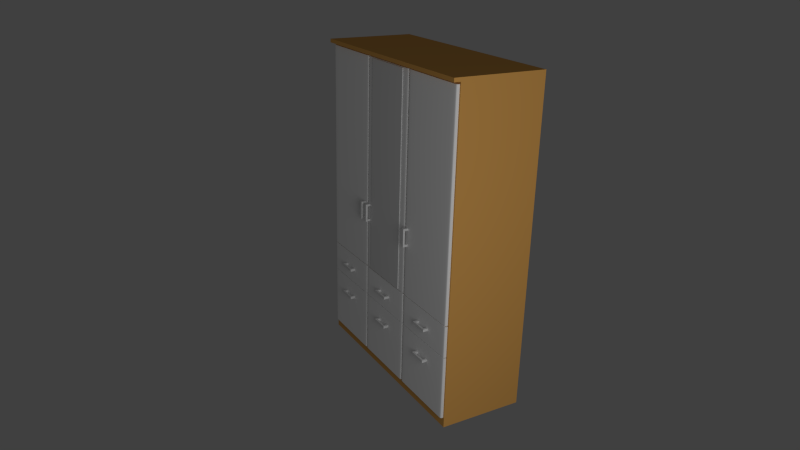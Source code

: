 # Source: schrank.blend  (saved by Blender 2.54.0; exported with 4.5.12 LTS)
import bpy
from mathutils import Matrix  # noqa: F401  (used for matrix-valued properties, if any)

bpy.ops.wm.read_factory_settings(use_empty=True)
scene = bpy.context.scene
scene.name = 'Scene'

# ---- collections
col_collection_1 = bpy.data.collections.new('Collection 1'); scene.collection.children.link(col_collection_1)

# ---- materials (node trees are filled in below, after node groups)
mat_spiegel = bpy.data.materials.new('Spiegel')
mat_spiegel.alpha_threshold = 0.0
mat_spiegel.use_transparent_shadow = False
mat_spiegel.roughness = 0.5
mat_spiegel.line_color = (0.0, 0.0, 0.0, 1.0)
mat_griff = bpy.data.materials.new('Griff')
mat_griff.alpha_threshold = 0.0
mat_griff.use_transparent_shadow = False
mat_griff.roughness = 0.5
mat_griff.line_color = (0.0, 0.0, 0.0, 1.0)
mat_weiss = bpy.data.materials.new('weiss')
mat_weiss.alpha_threshold = 0.0
mat_weiss.use_transparent_shadow = False
mat_weiss.diffuse_color = (1.0, 1.0, 1.0, 1.0)
mat_weiss.roughness = 0.5
mat_weiss.line_color = (0.0, 0.0, 0.0, 1.0)
mat_schrank = bpy.data.materials.new('Schrank')
mat_schrank.alpha_threshold = 0.0
mat_schrank.use_transparent_shadow = False
mat_schrank.diffuse_color = (0.8, 0.4146, 0.1083, 1.0)
mat_schrank.roughness = 0.5
mat_schrank.line_color = (0.0, 0.0, 0.0, 1.0)

# ---- material node trees

# ---- world
world_world = bpy.data.worlds.new('World'); scene.world = world_world
world_world.color = (0.05088, 0.05088, 0.05088)
world_world.use_sun_shadow = False
world_world.sun_shadow_jitter_overblur = 0.0
world_world.cycles.sampling_method = 'MANUAL'
world_world.cycles.sample_map_resolution = 256

# ---- cameras
cam_camera = bpy.data.cameras.new('Camera')
cam_camera.clip_end = 100.0
cam_camera.lens = 35.0
cam_camera.ortho_scale = 7.314
cam_camera.dof.focus_distance = 0.0
cam_camera.dof.aperture_fstop = 128.0

# ---- lights
light_lamp = bpy.data.lights.new('Lamp', 'POINT')
light_lamp.transmission_factor = 0.0
light_lamp.cutoff_distance = 30.0
light_lamp.energy = 100.0
light_lamp.shadow_buffer_clip_start = 1.001
light_lamp.shadow_soft_size = 1.0
light_lamp.shadow_maximum_resolution = 0.006
light_lamp.use_absolute_resolution = True
light_lamp.cycles.use_multiple_importance_sampling = False

# ---- meshes
me_cube_019 = bpy.data.meshes.new('Cube.019')
me_cube_019.from_pydata([(1.0, 1.0, -1.0), (1.0, -1.0, -1.0), (-1.0, -1.0, -1.0), (-1.0, 1.0, -1.0), (1.0, 1.0, 1.0), (1.0, -1.0, 1.0), (-1.0, -1.0, 1.0), (-1.0, 1.0, 1.0)], [], [(0, 1, 2, 3), (4, 7, 6, 5), (0, 4, 5, 1), (1, 5, 6, 2), (2, 6, 7, 3), (4, 0, 3, 7)])
me_cube_019.materials.append(mat_spiegel)
me_cube_019.use_remesh_preserve_volume = False
me_cube_019.use_remesh_preserve_attributes = False
me_cube_019.use_mirror_vertex_groups = False
me_cube_019.update()
me_cube_018 = bpy.data.meshes.new('Cube.018')
me_cube_018.from_pydata([(1.0, 1.0, -1.0), (1.0, -1.0, -1.0), (-1.0, -1.0, -1.0), (-1.0, 1.0, -1.0), (1.0, 1.0, 1.0), (1.0, -1.0, 1.0), (-1.0, -1.0, 1.0), (-1.0, 1.0, 1.0), (0.7636, -1.0, -1.0), (0.7636, 1.0, -1.0), (0.7636, -1.0, 1.0), (0.7636, 1.0, 1.0), (-0.7636, -1.0, -1.0), (-0.7636, 1.0, -1.0), (-0.7636, -1.0, 1.0), (-0.7636, 1.0, 1.0), (-0.7636, 4.626, -1.0), (-0.7636, 4.626, 1.0), (-1.0, 4.626, 1.0), (-1.0, 4.626, -1.0), (0.7636, 4.626, -1.0), (0.7636, 4.626, 1.0), (1.0, 4.626, 1.0), (1.0, 4.626, -1.0)], [], [(0, 4, 5, 1), (2, 6, 7, 3), (9, 0, 1, 8), (4, 11, 10, 5), (5, 10, 8, 1), (8, 12, 13, 9), (12, 2, 3, 13), (11, 15, 14, 10), (15, 7, 6, 14), (10, 14, 12, 8), (14, 6, 2, 12), (9, 13, 15, 11), (15, 13, 16, 17), (7, 15, 17, 18), (13, 3, 19, 16), (9, 11, 21, 20), (11, 4, 22, 21), (0, 9, 20, 23), (3, 7, 18, 19), (4, 0, 23, 22), (16, 19, 18, 17), (23, 20, 21, 22)])
me_cube_018.materials.append(mat_griff)
me_cube_018.use_remesh_preserve_volume = False
me_cube_018.use_remesh_preserve_attributes = False
me_cube_018.use_mirror_vertex_groups = False
me_cube_018.update()
me_cube_017 = bpy.data.meshes.new('Cube.017')
me_cube_017.from_pydata([(1.0, 1.0, -1.0), (1.0, -1.0, -1.0), (-1.0, -1.0, -1.0), (-1.0, 1.0, -1.0), (1.0, 1.0, 1.0), (1.0, -1.0, 1.0), (-1.0, -1.0, 1.0), (-1.0, 1.0, 1.0), (0.7636, -1.0, -1.0), (0.7636, 1.0, -1.0), (0.7636, -1.0, 1.0), (0.7636, 1.0, 1.0), (-0.7636, -1.0, -1.0), (-0.7636, 1.0, -1.0), (-0.7636, -1.0, 1.0), (-0.7636, 1.0, 1.0), (-0.7636, 4.626, -1.0), (-0.7636, 4.626, 1.0), (-1.0, 4.626, 1.0), (-1.0, 4.626, -1.0), (0.7636, 4.626, -1.0), (0.7636, 4.626, 1.0), (1.0, 4.626, 1.0), (1.0, 4.626, -1.0)], [], [(0, 4, 5, 1), (2, 6, 7, 3), (9, 0, 1, 8), (4, 11, 10, 5), (5, 10, 8, 1), (8, 12, 13, 9), (12, 2, 3, 13), (11, 15, 14, 10), (15, 7, 6, 14), (10, 14, 12, 8), (14, 6, 2, 12), (9, 13, 15, 11), (15, 13, 16, 17), (7, 15, 17, 18), (13, 3, 19, 16), (9, 11, 21, 20), (11, 4, 22, 21), (0, 9, 20, 23), (3, 7, 18, 19), (4, 0, 23, 22), (16, 19, 18, 17), (23, 20, 21, 22)])
me_cube_017.materials.append(mat_griff)
me_cube_017.use_remesh_preserve_volume = False
me_cube_017.use_remesh_preserve_attributes = False
me_cube_017.use_mirror_vertex_groups = False
me_cube_017.update()
me_cube_016 = bpy.data.meshes.new('Cube.016')
me_cube_016.from_pydata([(1.0, 1.0, -1.0), (1.0, -1.0, -1.0), (-1.0, -1.0, -1.0), (-1.0, 1.0, -1.0), (1.0, 1.0, 1.0), (1.0, -1.0, 1.0), (-1.0, -1.0, 1.0), (-1.0, 1.0, 1.0), (0.7636, -1.0, -1.0), (0.7636, 1.0, -1.0), (0.7636, -1.0, 1.0), (0.7636, 1.0, 1.0), (-0.7636, -1.0, -1.0), (-0.7636, 1.0, -1.0), (-0.7636, -1.0, 1.0), (-0.7636, 1.0, 1.0), (-0.7636, 4.626, -1.0), (-0.7636, 4.626, 1.0), (-1.0, 4.626, 1.0), (-1.0, 4.626, -1.0), (0.7636, 4.626, -1.0), (0.7636, 4.626, 1.0), (1.0, 4.626, 1.0), (1.0, 4.626, -1.0)], [], [(0, 4, 5, 1), (2, 6, 7, 3), (9, 0, 1, 8), (4, 11, 10, 5), (5, 10, 8, 1), (8, 12, 13, 9), (12, 2, 3, 13), (11, 15, 14, 10), (15, 7, 6, 14), (10, 14, 12, 8), (14, 6, 2, 12), (9, 13, 15, 11), (15, 13, 16, 17), (7, 15, 17, 18), (13, 3, 19, 16), (9, 11, 21, 20), (11, 4, 22, 21), (0, 9, 20, 23), (3, 7, 18, 19), (4, 0, 23, 22), (16, 19, 18, 17), (23, 20, 21, 22)])
me_cube_016.materials.append(mat_griff)
me_cube_016.use_remesh_preserve_volume = False
me_cube_016.use_remesh_preserve_attributes = False
me_cube_016.use_mirror_vertex_groups = False
me_cube_016.update()
me_cube_015 = bpy.data.meshes.new('Cube.015')
me_cube_015.from_pydata([(1.0, 1.0, -1.0), (1.0, -1.0, -1.0), (-1.0, -1.0, -1.0), (-1.0, 1.0, -1.0), (1.0, 1.0, 1.0), (1.0, -1.0, 1.0), (-1.0, -1.0, 1.0), (-1.0, 1.0, 1.0), (0.7636, -1.0, -1.0), (0.7636, 1.0, -1.0), (0.7636, -1.0, 1.0), (0.7636, 1.0, 1.0), (-0.7636, -1.0, -1.0), (-0.7636, 1.0, -1.0), (-0.7636, -1.0, 1.0), (-0.7636, 1.0, 1.0), (-0.7636, 4.626, -1.0), (-0.7636, 4.626, 1.0), (-1.0, 4.626, 1.0), (-1.0, 4.626, -1.0), (0.7636, 4.626, -1.0), (0.7636, 4.626, 1.0), (1.0, 4.626, 1.0), (1.0, 4.626, -1.0)], [], [(0, 4, 5, 1), (2, 6, 7, 3), (9, 0, 1, 8), (4, 11, 10, 5), (5, 10, 8, 1), (8, 12, 13, 9), (12, 2, 3, 13), (11, 15, 14, 10), (15, 7, 6, 14), (10, 14, 12, 8), (14, 6, 2, 12), (9, 13, 15, 11), (15, 13, 16, 17), (7, 15, 17, 18), (13, 3, 19, 16), (9, 11, 21, 20), (11, 4, 22, 21), (0, 9, 20, 23), (3, 7, 18, 19), (4, 0, 23, 22), (16, 19, 18, 17), (23, 20, 21, 22)])
me_cube_015.materials.append(mat_griff)
me_cube_015.use_remesh_preserve_volume = False
me_cube_015.use_remesh_preserve_attributes = False
me_cube_015.use_mirror_vertex_groups = False
me_cube_015.update()
me_cube_014 = bpy.data.meshes.new('Cube.014')
me_cube_014.from_pydata([(1.0, 1.0, -1.0), (1.0, -1.0, -1.0), (-1.0, -1.0, -1.0), (-1.0, 1.0, -1.0), (1.0, 1.0, 1.0), (1.0, -1.0, 1.0), (-1.0, -1.0, 1.0), (-1.0, 1.0, 1.0), (0.7636, -1.0, -1.0), (0.7636, 1.0, -1.0), (0.7636, -1.0, 1.0), (0.7636, 1.0, 1.0), (-0.7636, -1.0, -1.0), (-0.7636, 1.0, -1.0), (-0.7636, -1.0, 1.0), (-0.7636, 1.0, 1.0), (-0.7636, 4.626, -1.0), (-0.7636, 4.626, 1.0), (-1.0, 4.626, 1.0), (-1.0, 4.626, -1.0), (0.7636, 4.626, -1.0), (0.7636, 4.626, 1.0), (1.0, 4.626, 1.0), (1.0, 4.626, -1.0)], [], [(0, 4, 5, 1), (2, 6, 7, 3), (9, 0, 1, 8), (4, 11, 10, 5), (5, 10, 8, 1), (8, 12, 13, 9), (12, 2, 3, 13), (11, 15, 14, 10), (15, 7, 6, 14), (10, 14, 12, 8), (14, 6, 2, 12), (9, 13, 15, 11), (15, 13, 16, 17), (7, 15, 17, 18), (13, 3, 19, 16), (9, 11, 21, 20), (11, 4, 22, 21), (0, 9, 20, 23), (3, 7, 18, 19), (4, 0, 23, 22), (16, 19, 18, 17), (23, 20, 21, 22)])
me_cube_014.materials.append(mat_griff)
me_cube_014.use_remesh_preserve_volume = False
me_cube_014.use_remesh_preserve_attributes = False
me_cube_014.use_mirror_vertex_groups = False
me_cube_014.update()
me_cube_013 = bpy.data.meshes.new('Cube.013')
me_cube_013.from_pydata([(1.0, 1.0, -1.0), (1.0, -1.0, -1.0), (-1.0, -1.0, -1.0), (-1.0, 1.0, -1.0), (1.0, 1.0, 1.0), (1.0, -1.0, 1.0), (-1.0, -1.0, 1.0), (-1.0, 1.0, 1.0), (0.7636, -1.0, -1.0), (0.7636, 1.0, -1.0), (0.7636, -1.0, 1.0), (0.7636, 1.0, 1.0), (-0.7636, -1.0, -1.0), (-0.7636, 1.0, -1.0), (-0.7636, -1.0, 1.0), (-0.7636, 1.0, 1.0), (-0.7636, 4.626, -1.0), (-0.7636, 4.626, 1.0), (-1.0, 4.626, 1.0), (-1.0, 4.626, -1.0), (0.7636, 4.626, -1.0), (0.7636, 4.626, 1.0), (1.0, 4.626, 1.0), (1.0, 4.626, -1.0)], [], [(0, 4, 5, 1), (2, 6, 7, 3), (9, 0, 1, 8), (4, 11, 10, 5), (5, 10, 8, 1), (8, 12, 13, 9), (12, 2, 3, 13), (11, 15, 14, 10), (15, 7, 6, 14), (10, 14, 12, 8), (14, 6, 2, 12), (9, 13, 15, 11), (15, 13, 16, 17), (7, 15, 17, 18), (13, 3, 19, 16), (9, 11, 21, 20), (11, 4, 22, 21), (0, 9, 20, 23), (3, 7, 18, 19), (4, 0, 23, 22), (16, 19, 18, 17), (23, 20, 21, 22)])
me_cube_013.materials.append(mat_griff)
me_cube_013.use_remesh_preserve_volume = False
me_cube_013.use_remesh_preserve_attributes = False
me_cube_013.use_mirror_vertex_groups = False
me_cube_013.update()
me_cube_012 = bpy.data.meshes.new('Cube.012')
me_cube_012.from_pydata([(1.0, 1.0, -1.0), (1.0, -1.0, -1.0), (-1.0, -1.0, -1.0), (-1.0, 1.0, -1.0), (1.0, 1.0, 1.0), (1.0, -1.0, 1.0), (-1.0, -1.0, 1.0), (-1.0, 1.0, 1.0), (0.7636, -1.0, -1.0), (0.7636, 1.0, -1.0), (0.7636, -1.0, 1.0), (0.7636, 1.0, 1.0), (-0.7636, -1.0, -1.0), (-0.7636, 1.0, -1.0), (-0.7636, -1.0, 1.0), (-0.7636, 1.0, 1.0), (-0.7636, 4.626, -1.0), (-0.7636, 4.626, 1.0), (-1.0, 4.626, 1.0), (-1.0, 4.626, -1.0), (0.7636, 4.626, -1.0), (0.7636, 4.626, 1.0), (1.0, 4.626, 1.0), (1.0, 4.626, -1.0)], [], [(0, 4, 5, 1), (2, 6, 7, 3), (9, 0, 1, 8), (4, 11, 10, 5), (5, 10, 8, 1), (8, 12, 13, 9), (12, 2, 3, 13), (11, 15, 14, 10), (15, 7, 6, 14), (10, 14, 12, 8), (14, 6, 2, 12), (9, 13, 15, 11), (15, 13, 16, 17), (7, 15, 17, 18), (13, 3, 19, 16), (9, 11, 21, 20), (11, 4, 22, 21), (0, 9, 20, 23), (3, 7, 18, 19), (4, 0, 23, 22), (16, 19, 18, 17), (23, 20, 21, 22)])
me_cube_012.materials.append(mat_griff)
me_cube_012.use_remesh_preserve_volume = False
me_cube_012.use_remesh_preserve_attributes = False
me_cube_012.use_mirror_vertex_groups = False
me_cube_012.update()
me_cube_011 = bpy.data.meshes.new('Cube.011')
me_cube_011.from_pydata([(1.0, 1.0, -1.0), (1.0, -1.0, -1.0), (-1.0, -1.0, -1.0), (-1.0, 1.0, -1.0), (1.0, 1.0, 1.0), (1.0, -1.0, 1.0), (-1.0, -1.0, 1.0), (-1.0, 1.0, 1.0), (0.7636, -1.0, -1.0), (0.7636, 1.0, -1.0), (0.7636, -1.0, 1.0), (0.7636, 1.0, 1.0), (-0.7636, -1.0, -1.0), (-0.7636, 1.0, -1.0), (-0.7636, -1.0, 1.0), (-0.7636, 1.0, 1.0), (-0.7636, 4.626, -1.0), (-0.7636, 4.626, 1.0), (-1.0, 4.626, 1.0), (-1.0, 4.626, -1.0), (0.7636, 4.626, -1.0), (0.7636, 4.626, 1.0), (1.0, 4.626, 1.0), (1.0, 4.626, -1.0)], [], [(0, 4, 5, 1), (2, 6, 7, 3), (9, 0, 1, 8), (4, 11, 10, 5), (5, 10, 8, 1), (8, 12, 13, 9), (12, 2, 3, 13), (11, 15, 14, 10), (15, 7, 6, 14), (10, 14, 12, 8), (14, 6, 2, 12), (9, 13, 15, 11), (15, 13, 16, 17), (7, 15, 17, 18), (13, 3, 19, 16), (9, 11, 21, 20), (11, 4, 22, 21), (0, 9, 20, 23), (3, 7, 18, 19), (4, 0, 23, 22), (16, 19, 18, 17), (23, 20, 21, 22)])
me_cube_011.materials.append(mat_griff)
me_cube_011.use_remesh_preserve_volume = False
me_cube_011.use_remesh_preserve_attributes = False
me_cube_011.use_mirror_vertex_groups = False
me_cube_011.update()
me_cube_010 = bpy.data.meshes.new('Cube.010')
me_cube_010.from_pydata([(1.0, 1.0, -1.0), (1.0, -1.0, -1.0), (-1.0, -1.0, -1.0), (-1.0, 1.0, -1.0), (1.0, 1.0, 1.0), (1.0, -1.0, 1.0), (-1.0, -1.0, 1.0), (-1.0, 1.0, 1.0), (0.7636, -1.0, -1.0), (0.7636, 1.0, -1.0), (0.7636, -1.0, 1.0), (0.7636, 1.0, 1.0), (-0.7636, -1.0, -1.0), (-0.7636, 1.0, -1.0), (-0.7636, -1.0, 1.0), (-0.7636, 1.0, 1.0), (-0.7636, 4.626, -1.0), (-0.7636, 4.626, 1.0), (-1.0, 4.626, 1.0), (-1.0, 4.626, -1.0), (0.7636, 4.626, -1.0), (0.7636, 4.626, 1.0), (1.0, 4.626, 1.0), (1.0, 4.626, -1.0)], [], [(0, 4, 5, 1), (2, 6, 7, 3), (9, 0, 1, 8), (4, 11, 10, 5), (5, 10, 8, 1), (8, 12, 13, 9), (12, 2, 3, 13), (11, 15, 14, 10), (15, 7, 6, 14), (10, 14, 12, 8), (14, 6, 2, 12), (9, 13, 15, 11), (15, 13, 16, 17), (7, 15, 17, 18), (13, 3, 19, 16), (9, 11, 21, 20), (11, 4, 22, 21), (0, 9, 20, 23), (3, 7, 18, 19), (4, 0, 23, 22), (16, 19, 18, 17), (23, 20, 21, 22)])
me_cube_010.materials.append(mat_griff)
me_cube_010.use_remesh_preserve_volume = False
me_cube_010.use_remesh_preserve_attributes = False
me_cube_010.use_mirror_vertex_groups = False
me_cube_010.update()
me_cube_009 = bpy.data.meshes.new('Cube.009')
me_cube_009.from_pydata([(1.0, 1.0, -1.0), (1.0, -1.0, -1.0), (-1.0, -1.0, -1.0), (-1.0, 1.0, -1.0), (1.0, 1.0, 1.0), (1.0, -1.0, 1.0), (-1.0, -1.0, 1.0), (-1.0, 1.0, 1.0), (-0.916, -1.0, -1.0), (-0.916, 1.0, -1.0), (-0.916, -1.0, 1.0), (-0.916, 1.0, 1.0), (0.916, -1.0, -1.0), (0.916, 1.0, -1.0), (0.916, -1.0, 1.0), (0.916, 1.0, 1.0)], [], [(0, 4, 5, 1), (2, 6, 7, 3), (8, 2, 3, 9), (11, 7, 6, 10), (10, 6, 2, 8), (9, 3, 7, 11), (13, 0, 1, 12), (12, 8, 9, 13), (4, 15, 14, 5), (15, 11, 10, 14), (5, 14, 12, 1), (14, 10, 8, 12), (0, 13, 15, 4), (13, 9, 11, 15)])
_k = {(0, 1): 1.0, (2, 3): 1.0, (4, 5): 1.0, (6, 7): 1.0, (0, 4): 1.0, (3, 7): 1.0, (2, 8): 1.0, (3, 9): 1.0, (6, 10): 1.0, (7, 11): 1.0, (8, 12): 1.0, (1, 12): 1.0, (9, 13): 1.0, (0, 13): 1.0, (10, 14): 1.0, (5, 14): 1.0, (11, 15): 1.0, (4, 15): 1.0}
me_cube_009.attributes.new('crease_edge', 'FLOAT', 'EDGE').data.foreach_set('value', [_k.get((min(e.vertices), max(e.vertices)), 0.0) for e in me_cube_009.edges])
me_cube_009.materials.append(mat_weiss)
me_cube_009.use_remesh_preserve_volume = False
me_cube_009.use_remesh_preserve_attributes = False
me_cube_009.use_mirror_vertex_groups = False
me_cube_009.update()
me_cube_008 = bpy.data.meshes.new('Cube.008')
me_cube_008.from_pydata([(1.0, 1.0, -1.0), (1.0, -1.0, -1.0), (-1.0, -1.0, -1.0), (-1.0, 1.0, -1.0), (1.0, 1.0, 1.0), (1.0, -1.0, 1.0), (-1.0, -1.0, 1.0), (-1.0, 1.0, 1.0), (-0.916, -1.0, -1.0), (-0.916, 1.0, -1.0), (-0.916, -1.0, 1.0), (-0.916, 1.0, 1.0), (0.916, -1.0, -1.0), (0.916, 1.0, -1.0), (0.916, -1.0, 1.0), (0.916, 1.0, 1.0)], [], [(0, 4, 5, 1), (2, 6, 7, 3), (8, 2, 3, 9), (11, 7, 6, 10), (10, 6, 2, 8), (9, 3, 7, 11), (13, 0, 1, 12), (12, 8, 9, 13), (4, 15, 14, 5), (15, 11, 10, 14), (5, 14, 12, 1), (14, 10, 8, 12), (0, 13, 15, 4), (13, 9, 11, 15)])
_k = {(0, 1): 1.0, (2, 3): 1.0, (4, 5): 1.0, (6, 7): 1.0, (0, 4): 1.0, (3, 7): 1.0, (2, 8): 1.0, (3, 9): 1.0, (6, 10): 1.0, (7, 11): 1.0, (8, 12): 1.0, (1, 12): 1.0, (9, 13): 1.0, (0, 13): 1.0, (10, 14): 1.0, (5, 14): 1.0, (11, 15): 1.0, (4, 15): 1.0}
me_cube_008.attributes.new('crease_edge', 'FLOAT', 'EDGE').data.foreach_set('value', [_k.get((min(e.vertices), max(e.vertices)), 0.0) for e in me_cube_008.edges])
me_cube_008.materials.append(mat_weiss)
me_cube_008.use_remesh_preserve_volume = False
me_cube_008.use_remesh_preserve_attributes = False
me_cube_008.use_mirror_vertex_groups = False
me_cube_008.update()
me_cube_007 = bpy.data.meshes.new('Cube.007')
me_cube_007.from_pydata([(1.0, 1.0, -1.0), (1.0, -1.0, -1.0), (-1.0, -1.0, -1.0), (-1.0, 1.0, -1.0), (1.0, 1.0, 1.0), (1.0, -1.0, 1.0), (-1.0, -1.0, 1.0), (-1.0, 1.0, 1.0), (-0.916, -1.0, -1.0), (-0.916, 1.0, -1.0), (-0.916, -1.0, 1.0), (-0.916, 1.0, 1.0), (0.916, -1.0, -1.0), (0.916, 1.0, -1.0), (0.916, -1.0, 1.0), (0.916, 1.0, 1.0)], [], [(0, 4, 5, 1), (2, 6, 7, 3), (8, 2, 3, 9), (11, 7, 6, 10), (10, 6, 2, 8), (9, 3, 7, 11), (13, 0, 1, 12), (12, 8, 9, 13), (4, 15, 14, 5), (15, 11, 10, 14), (5, 14, 12, 1), (14, 10, 8, 12), (0, 13, 15, 4), (13, 9, 11, 15)])
_k = {(0, 1): 1.0, (2, 3): 1.0, (4, 5): 1.0, (6, 7): 1.0, (0, 4): 1.0, (3, 7): 1.0, (2, 8): 1.0, (3, 9): 1.0, (6, 10): 1.0, (7, 11): 1.0, (8, 12): 1.0, (1, 12): 1.0, (9, 13): 1.0, (0, 13): 1.0, (10, 14): 1.0, (5, 14): 1.0, (11, 15): 1.0, (4, 15): 1.0}
me_cube_007.attributes.new('crease_edge', 'FLOAT', 'EDGE').data.foreach_set('value', [_k.get((min(e.vertices), max(e.vertices)), 0.0) for e in me_cube_007.edges])
me_cube_007.materials.append(mat_weiss)
me_cube_007.use_remesh_preserve_volume = False
me_cube_007.use_remesh_preserve_attributes = False
me_cube_007.use_mirror_vertex_groups = False
me_cube_007.update()
me_cube_006 = bpy.data.meshes.new('Cube.006')
me_cube_006.from_pydata([(1.0, 1.0, -1.0), (1.0, -1.0, -1.0), (-1.0, -1.0, -1.0), (-1.0, 1.0, -1.0), (1.0, 1.0, 1.0), (1.0, -1.0, 1.0), (-1.0, -1.0, 1.0), (-1.0, 1.0, 1.0), (-0.916, -1.0, -1.0), (-0.916, 1.0, -1.0), (-0.916, -1.0, 1.0), (-0.916, 1.0, 1.0), (0.916, -1.0, -1.0), (0.916, 1.0, -1.0), (0.916, -1.0, 1.0), (0.916, 1.0, 1.0)], [], [(0, 4, 5, 1), (2, 6, 7, 3), (8, 2, 3, 9), (11, 7, 6, 10), (10, 6, 2, 8), (9, 3, 7, 11), (13, 0, 1, 12), (12, 8, 9, 13), (4, 15, 14, 5), (15, 11, 10, 14), (5, 14, 12, 1), (14, 10, 8, 12), (0, 13, 15, 4), (13, 9, 11, 15)])
_k = {(0, 1): 1.0, (2, 3): 1.0, (4, 5): 1.0, (6, 7): 1.0, (0, 4): 1.0, (3, 7): 1.0, (2, 8): 1.0, (3, 9): 1.0, (6, 10): 1.0, (7, 11): 1.0, (8, 12): 1.0, (1, 12): 1.0, (9, 13): 1.0, (0, 13): 1.0, (10, 14): 1.0, (5, 14): 1.0, (11, 15): 1.0, (4, 15): 1.0}
me_cube_006.attributes.new('crease_edge', 'FLOAT', 'EDGE').data.foreach_set('value', [_k.get((min(e.vertices), max(e.vertices)), 0.0) for e in me_cube_006.edges])
me_cube_006.materials.append(mat_weiss)
me_cube_006.use_remesh_preserve_volume = False
me_cube_006.use_remesh_preserve_attributes = False
me_cube_006.use_mirror_vertex_groups = False
me_cube_006.update()
me_cube_005 = bpy.data.meshes.new('Cube.005')
me_cube_005.from_pydata([(1.0, 1.0, -1.0), (1.0, -1.0, -1.0), (-1.0, -1.0, -1.0), (-1.0, 1.0, -1.0), (1.0, 1.0, 1.0), (1.0, -1.0, 1.0), (-1.0, -1.0, 1.0), (-1.0, 1.0, 1.0), (-0.916, -1.0, -1.0), (-0.916, 1.0, -1.0), (-0.916, -1.0, 1.0), (-0.916, 1.0, 1.0), (0.916, -1.0, -1.0), (0.916, 1.0, -1.0), (0.916, -1.0, 1.0), (0.916, 1.0, 1.0)], [], [(0, 4, 5, 1), (2, 6, 7, 3), (8, 2, 3, 9), (11, 7, 6, 10), (10, 6, 2, 8), (9, 3, 7, 11), (13, 0, 1, 12), (12, 8, 9, 13), (4, 15, 14, 5), (15, 11, 10, 14), (5, 14, 12, 1), (14, 10, 8, 12), (0, 13, 15, 4), (13, 9, 11, 15)])
_k = {(0, 1): 1.0, (2, 3): 1.0, (4, 5): 1.0, (6, 7): 1.0, (0, 4): 1.0, (3, 7): 1.0, (2, 8): 1.0, (3, 9): 1.0, (6, 10): 1.0, (7, 11): 1.0, (8, 12): 1.0, (1, 12): 1.0, (9, 13): 1.0, (0, 13): 1.0, (10, 14): 1.0, (5, 14): 1.0, (11, 15): 1.0, (4, 15): 1.0}
me_cube_005.attributes.new('crease_edge', 'FLOAT', 'EDGE').data.foreach_set('value', [_k.get((min(e.vertices), max(e.vertices)), 0.0) for e in me_cube_005.edges])
me_cube_005.materials.append(mat_weiss)
me_cube_005.use_remesh_preserve_volume = False
me_cube_005.use_remesh_preserve_attributes = False
me_cube_005.use_mirror_vertex_groups = False
me_cube_005.update()
me_cube_004 = bpy.data.meshes.new('Cube.004')
me_cube_004.from_pydata([(1.0, 1.0, -1.0), (1.0, -1.0, -1.0), (-1.0, -1.0, -1.0), (-1.0, 1.0, -1.0), (1.0, 1.0, 1.0), (1.0, -1.0, 1.0), (-1.0, -1.0, 1.0), (-1.0, 1.0, 1.0), (-0.916, -1.0, -1.0), (-0.916, 1.0, -1.0), (-0.916, -1.0, 1.0), (-0.916, 1.0, 1.0), (0.916, -1.0, -1.0), (0.916, 1.0, -1.0), (0.916, -1.0, 1.0), (0.916, 1.0, 1.0)], [], [(0, 4, 5, 1), (2, 6, 7, 3), (8, 2, 3, 9), (11, 7, 6, 10), (10, 6, 2, 8), (9, 3, 7, 11), (13, 0, 1, 12), (12, 8, 9, 13), (4, 15, 14, 5), (15, 11, 10, 14), (5, 14, 12, 1), (14, 10, 8, 12), (0, 13, 15, 4), (13, 9, 11, 15)])
_k = {(0, 1): 1.0, (2, 3): 1.0, (4, 5): 1.0, (6, 7): 1.0, (0, 4): 1.0, (3, 7): 1.0, (2, 8): 1.0, (3, 9): 1.0, (6, 10): 1.0, (7, 11): 1.0, (8, 12): 1.0, (1, 12): 1.0, (9, 13): 1.0, (0, 13): 1.0, (10, 14): 1.0, (5, 14): 1.0, (11, 15): 1.0, (4, 15): 1.0}
me_cube_004.attributes.new('crease_edge', 'FLOAT', 'EDGE').data.foreach_set('value', [_k.get((min(e.vertices), max(e.vertices)), 0.0) for e in me_cube_004.edges])
me_cube_004.materials.append(mat_weiss)
me_cube_004.use_remesh_preserve_volume = False
me_cube_004.use_remesh_preserve_attributes = False
me_cube_004.use_mirror_vertex_groups = False
me_cube_004.update()
me_cube_003 = bpy.data.meshes.new('Cube.003')
me_cube_003.from_pydata([(1.0, 1.0, -1.0), (1.0, -1.0, -1.0), (-1.0, -1.0, -1.0), (-1.0, 1.0, -1.0), (1.0, 1.0, 1.0), (1.0, -1.0, 1.0), (-1.0, -1.0, 1.0), (-1.0, 1.0, 1.0), (-0.916, -1.0, -1.0), (-0.916, 1.0, -1.0), (-0.916, -1.0, 1.0), (-0.916, 1.0, 1.0), (0.916, -1.0, -1.0), (0.916, 1.0, -1.0), (0.916, -1.0, 1.0), (0.916, 1.0, 1.0)], [], [(0, 4, 5, 1), (2, 6, 7, 3), (8, 2, 3, 9), (11, 7, 6, 10), (10, 6, 2, 8), (9, 3, 7, 11), (13, 0, 1, 12), (12, 8, 9, 13), (4, 15, 14, 5), (15, 11, 10, 14), (5, 14, 12, 1), (14, 10, 8, 12), (0, 13, 15, 4), (13, 9, 11, 15)])
_k = {(0, 1): 1.0, (2, 3): 1.0, (4, 5): 1.0, (6, 7): 1.0, (0, 4): 1.0, (3, 7): 1.0, (2, 8): 1.0, (3, 9): 1.0, (6, 10): 1.0, (7, 11): 1.0, (8, 12): 1.0, (1, 12): 1.0, (9, 13): 1.0, (0, 13): 1.0, (10, 14): 1.0, (5, 14): 1.0, (11, 15): 1.0, (4, 15): 1.0}
me_cube_003.attributes.new('crease_edge', 'FLOAT', 'EDGE').data.foreach_set('value', [_k.get((min(e.vertices), max(e.vertices)), 0.0) for e in me_cube_003.edges])
me_cube_003.materials.append(mat_weiss)
me_cube_003.use_remesh_preserve_volume = False
me_cube_003.use_remesh_preserve_attributes = False
me_cube_003.use_mirror_vertex_groups = False
me_cube_003.update()
me_cube_002 = bpy.data.meshes.new('Cube.002')
me_cube_002.from_pydata([(1.0, 1.0, -1.0), (1.0, -1.0, -1.0), (-1.0, -1.0, -1.0), (-1.0, 1.0, -1.0), (1.0, 1.0, 1.0), (1.0, -1.0, 1.0), (-1.0, -1.0, 1.0), (-1.0, 1.0, 1.0), (-0.9158, -1.0, -1.0), (-0.9158, 1.0, -1.0), (-0.9158, -1.0, 1.0), (-0.9158, 1.0, 1.0), (0.916, -1.0, -1.0), (0.916, 1.0, -1.0), (0.916, -1.0, 1.0), (0.916, 1.0, 1.0)], [], [(0, 4, 5, 1), (2, 6, 7, 3), (8, 2, 3, 9), (11, 7, 6, 10), (10, 6, 2, 8), (9, 3, 7, 11), (13, 0, 1, 12), (12, 8, 9, 13), (4, 15, 14, 5), (15, 11, 10, 14), (5, 14, 12, 1), (14, 10, 8, 12), (0, 13, 15, 4), (13, 9, 11, 15)])
_k = {(0, 1): 1.0, (2, 3): 1.0, (4, 5): 1.0, (6, 7): 1.0, (0, 4): 1.0, (3, 7): 1.0, (2, 8): 1.0, (3, 9): 1.0, (6, 10): 1.0, (7, 11): 1.0, (1, 12): 1.0, (8, 12): 1.0, (0, 13): 1.0, (9, 13): 1.0, (5, 14): 1.0, (10, 14): 1.0, (4, 15): 1.0, (11, 15): 1.0}
me_cube_002.attributes.new('crease_edge', 'FLOAT', 'EDGE').data.foreach_set('value', [_k.get((min(e.vertices), max(e.vertices)), 0.0) for e in me_cube_002.edges])
me_cube_002.materials.append(mat_weiss)
me_cube_002.use_remesh_preserve_volume = False
me_cube_002.use_remesh_preserve_attributes = False
me_cube_002.use_mirror_vertex_groups = False
me_cube_002.update()
me_cube_001 = bpy.data.meshes.new('Cube.001')
me_cube_001.from_pydata([(1.0, 1.0, -1.0), (1.0, -1.0, -1.0), (-1.0, -1.0, -1.0), (-1.0, 1.0, -1.0), (1.0, 1.0, 1.0), (1.0, -1.0, 1.0), (-1.0, -1.0, 1.0), (-1.0, 1.0, 1.0), (0.916, -1.0, -1.0), (0.916, 1.0, -1.0), (0.916, -1.0, 1.0), (0.916, 1.0, 1.0), (-0.916, -1.0, -1.0), (-0.916, 1.0, -1.0), (-0.916, -1.0, 1.0), (-0.916, 1.0, 1.0)], [], [(0, 4, 5, 1), (2, 6, 7, 3), (9, 0, 1, 8), (4, 11, 10, 5), (5, 10, 8, 1), (0, 9, 11, 4), (8, 12, 13, 9), (12, 2, 3, 13), (11, 15, 14, 10), (15, 7, 6, 14), (10, 14, 12, 8), (14, 6, 2, 12), (9, 13, 15, 11), (13, 3, 7, 15)])
_k = {(0, 1): 1.0, (2, 3): 1.0, (4, 5): 1.0, (6, 7): 1.0, (0, 4): 1.0, (3, 7): 1.0, (1, 8): 1.0, (0, 9): 1.0, (5, 10): 1.0, (4, 11): 1.0, (8, 12): 1.0, (2, 12): 1.0, (9, 13): 1.0, (3, 13): 1.0, (10, 14): 1.0, (6, 14): 1.0, (11, 15): 1.0, (7, 15): 1.0}
me_cube_001.attributes.new('crease_edge', 'FLOAT', 'EDGE').data.foreach_set('value', [_k.get((min(e.vertices), max(e.vertices)), 0.0) for e in me_cube_001.edges])
me_cube_001.materials.append(mat_weiss)
me_cube_001.use_remesh_preserve_volume = False
me_cube_001.use_remesh_preserve_attributes = False
me_cube_001.use_mirror_vertex_groups = False
me_cube_001.update()
me_cube = bpy.data.meshes.new('Cube')
me_cube.from_pydata([(1.0, 1.0, -1.0), (1.0, -1.0, -1.0), (-1.0, -1.0, -1.0), (-1.0, 1.0, -1.0), (1.0, 1.0, 1.0), (1.0, -1.0, 1.0), (-1.0, -1.0, 1.0), (-1.0, 1.0, 1.0), (0.334, 1.0, -1.0), (0.334, -1.0, -1.0), (0.334, 1.0, 1.0), (0.334, -1.0, 1.0), (-0.334, 1.0, -1.0), (-0.334, -1.0, -1.0), (-0.334, 1.0, 1.0), (-0.334, -1.0, 1.0), (0.323, 1.0, -1.0), (0.323, -1.0, -1.0), (0.323, 1.0, 1.0), (0.323, -1.0, 1.0), (-0.32, 1.0, -1.0), (-0.323, -1.0, -1.0), (-0.32, 1.0, 1.0), (-0.323, -1.0, 1.0), (-0.323, -1.0, 1.0), (-0.334, -1.0, 1.0), (0.323, -1.0, 1.0), (0.334, -1.0, 1.0), (-1.0, -1.0, 1.0), (1.0, -1.0, 1.0), (-0.975, -1.0, 1.0), (-0.975, 1.0, 1.0), (-0.975, -1.0, -1.0), (-0.975, 1.0, -1.0), (0.975, -1.0, 1.0), (0.975, 1.0, 1.0), (0.975, -1.0, -1.0), (0.975, 1.0, -1.0), (-0.3382, -1.0, 1.0), (-0.3382, 1.0, 1.0), (-0.3382, -1.0, -1.0), (-0.3382, 1.0, -1.0), (-0.3132, -1.0, 1.0), (-0.3132, 1.0, 1.0), (-0.3132, -1.0, -1.0), (-0.3132, 1.0, -1.0), (0.3191, -1.0, 1.0), (0.3191, 1.0, 1.0), (0.3191, -1.0, -1.0), (0.3191, 1.0, -1.0), (0.3441, -1.0, 1.0), (0.3441, 1.0, 1.0), (0.3441, -1.0, -1.0), (0.3441, 1.0, -1.0), (1.0, 1.0, 0.9779), (1.0, -1.0, 0.9779), (-1.0, -1.0, 0.9779), (-1.0, 1.0, 0.9779), (-0.975, -1.0, 0.9779), (-0.975, 1.0, 0.9779), (0.975, -1.0, 0.9779), (0.975, 1.0, 0.9779), (-0.3382, -1.0, 0.9779), (-0.3382, 1.0, 0.9779), (-0.3132, -1.0, 0.9779), (-0.3132, 1.0, 0.9779), (0.3191, -1.0, 0.9779), (0.3191, 1.0, 0.9779), (0.3441, -1.0, 0.9779), (0.3441, 1.0, 0.9779), (1.0, 1.0, 0.9618), (1.0, -1.0, 0.9618), (-1.0, -1.0, 0.9618), (-1.0, 1.0, 0.9618), (-0.975, -1.0, 0.9618), (-0.975, 1.0, 0.9618), (0.975, -1.0, 0.9618), (0.975, 1.0, 0.9618), (-0.3382, -1.0, 0.9618), (-0.3382, 1.0, 0.9618), (-0.3132, -1.0, 0.9618), (-0.3132, 1.0, 0.9618), (0.3191, -1.0, 0.9618), (0.3191, 1.0, 0.9618), (0.3441, -1.0, 0.9618), (0.3441, 1.0, 0.9618), (1.0, 1.0, -0.3447), (1.0, -1.0, -0.3447), (-1.0, -1.0, -0.3447), (-1.0, 1.0, -0.3447), (-0.975, -1.0, -0.3447), (-0.975, 1.0, -0.3447), (0.975, -1.0, -0.3447), (0.975, 1.0, -0.3447), (-0.3382, -1.0, -0.3447), (-0.3382, 1.0, -0.3447), (-0.3132, -1.0, -0.3447), (-0.3132, 1.0, -0.3447), (0.3191, -1.0, -0.3447), (0.3191, 1.0, -0.3447), (0.3441, -1.0, -0.3447), (0.3441, 1.0, -0.3447), (1.0, 1.0, -0.3608), (1.0, -1.0, -0.3608), (-1.0, -1.0, -0.3608), (-1.0, 1.0, -0.3608), (-0.975, -1.0, -0.3608), (-0.975, 1.0, -0.3608), (0.975, -1.0, -0.3608), (0.975, 1.0, -0.3608), (-0.3382, -1.0, -0.3608), (-0.3382, 1.0, -0.3608), (-0.3132, -1.0, -0.3608), (-0.3132, 1.0, -0.3608), (0.3191, -1.0, -0.3608), (0.3191, 1.0, -0.3608), (0.3441, -1.0, -0.3608), (0.3441, 1.0, -0.3608), (1.0, 1.0, -0.9377), (1.0, -1.0, -0.9377), (-1.0, -1.0, -0.9377), (-1.0, 1.0, -0.9377), (-0.975, -1.0, -0.9377), (-0.975, 1.0, -0.9377), (0.975, -1.0, -0.9377), (0.975, 1.0, -0.9377), (-0.3382, -1.0, -0.9377), (-0.3382, 1.0, -0.9377), (-0.3132, -1.0, -0.9377), (-0.3132, 1.0, -0.9377), (0.3191, -1.0, -0.9377), (0.3191, 1.0, -0.9377), (0.3441, -1.0, -0.9377), (0.3441, 1.0, -0.9377), (0.3191, -1.154, 0.9779), (0.3441, -1.154, 0.9779), (0.975, -1.154, 0.9779), (-0.3132, -1.154, 0.9779), (-0.3382, -1.154, 0.9779), (-0.975, -1.154, 0.9779), (1.0, -1.154, 0.9779), (-1.0, -1.154, 0.9779), (-1.0, -1.154, 1.0), (1.0, -1.154, 1.0), (0.3191, -1.154, 1.0), (0.3441, -1.154, 1.0), (0.975, -1.154, 1.0), (-0.3132, -1.154, 1.0), (-0.3382, -1.154, 1.0), (-0.975, -1.154, 1.0), (0.975, 0.9529, -0.9377), (0.3441, 0.9529, -0.9377), (-0.3132, 0.9529, -0.9377), (0.3191, 0.9529, -0.9377), (-0.975, 0.9529, -0.9377), (-0.3382, 0.9529, -0.9377), (0.3441, 0.9529, -0.3608), (0.3191, 0.9529, -0.3608), (-0.3132, 0.9529, -0.3608), (-0.3382, 0.9529, -0.3608), (0.975, 0.9529, -0.3608), (-0.975, 0.9529, -0.3608), (0.975, 0.9529, -0.3447), (0.3441, 0.9529, -0.3447), (-0.3132, 0.9529, -0.3447), (0.3191, 0.9529, -0.3447), (-0.975, 0.9529, -0.3447), (-0.3382, 0.9529, -0.3447), (0.3441, 0.9529, 0.9618), (0.3191, 0.9529, 0.9618), (-0.3132, 0.9529, 0.9618), (-0.3382, 0.9529, 0.9618), (0.975, 0.9529, 0.9618), (-0.975, 0.9529, 0.9618)], [(0, 8), (1, 9), (4, 10), (3, 12), (2, 13), (7, 14), (8, 16), (9, 17), (10, 18), (16, 20), (12, 20), (17, 21), (13, 21), (18, 22), (14, 22)], [(15, 23, 24, 25), (23, 19, 26, 24), (19, 11, 27, 26), (6, 15, 25, 28), (11, 5, 29, 27), (31, 7, 6, 30), (32, 2, 3, 33), (4, 35, 34, 5), (37, 0, 1, 36), (39, 31, 30, 38), (33, 41, 40, 32), (43, 39, 38, 42), (41, 45, 44, 40), (47, 43, 42, 46), (45, 49, 48, 44), (35, 51, 50, 34), (51, 47, 46, 50), (49, 53, 52, 48), (53, 37, 36, 52), (54, 4, 5, 55), (56, 6, 7, 57), (57, 7, 31, 59), (61, 35, 4, 54), (59, 31, 39, 63), (63, 39, 43, 65), (65, 43, 47, 67), (69, 51, 35, 61), (67, 47, 51, 69), (70, 54, 55, 71), (72, 56, 57, 73), (56, 72, 74, 58), (73, 57, 59, 75), (60, 76, 71, 55), (77, 61, 54, 70), (58, 74, 78, 62), (75, 59, 63, 79), (62, 78, 80, 64), (79, 63, 65, 81), (64, 80, 82, 66), (81, 65, 67, 83), (68, 84, 76, 60), (66, 82, 84, 68), (85, 69, 61, 77), (83, 67, 69, 85), (86, 70, 71, 87), (88, 72, 73, 89), (72, 88, 90, 74), (89, 73, 75, 91), (76, 92, 87, 71), (93, 77, 70, 86), (91, 75, 79, 95), (78, 94, 96, 80), (95, 79, 81, 97), (97, 81, 83, 99), (82, 98, 100, 84), (101, 85, 77, 93), (99, 83, 85, 101), (102, 86, 87, 103), (104, 88, 89, 105), (88, 104, 106, 90), (105, 89, 91, 107), (92, 108, 103, 87), (109, 93, 86, 102), (90, 106, 110, 94), (107, 91, 95, 111), (94, 110, 112, 96), (111, 95, 97, 113), (96, 112, 114, 98), (113, 97, 99, 115), (100, 116, 108, 92), (98, 114, 116, 100), (117, 101, 93, 109), (115, 99, 101, 117), (0, 118, 119, 1), (118, 102, 103, 119), (2, 120, 121, 3), (120, 104, 105, 121), (104, 120, 122, 106), (120, 2, 32, 122), (3, 121, 123, 33), (121, 105, 107, 123), (108, 124, 119, 103), (124, 36, 1, 119), (118, 0, 37, 125), (125, 109, 102, 118), (122, 32, 40, 126), (33, 123, 127, 41), (123, 107, 111, 127), (110, 126, 128, 112), (126, 40, 44, 128), (41, 127, 129, 45), (127, 111, 113, 129), (128, 44, 48, 130), (45, 129, 131, 49), (129, 113, 115, 131), (132, 52, 36, 124), (114, 130, 132, 116), (130, 48, 52, 132), (53, 133, 125, 37), (133, 117, 109, 125), (49, 131, 133, 53), (131, 115, 117, 133), (66, 68, 135, 134), (68, 60, 136, 135), (64, 66, 134, 137), (62, 64, 137, 138), (58, 62, 138, 139), (60, 55, 140, 136), (56, 58, 139, 141), (6, 56, 141, 142), (55, 5, 143, 140), (50, 46, 144, 145), (34, 50, 145, 146), (46, 42, 147, 144), (42, 38, 148, 147), (38, 30, 149, 148), (5, 34, 146, 143), (30, 6, 142, 149), (144, 134, 135, 145), (145, 135, 136, 146), (147, 137, 134, 144), (148, 138, 137, 147), (149, 139, 138, 148), (146, 136, 140, 143), (142, 141, 139, 149), (132, 124, 150, 151), (128, 130, 153, 152), (122, 126, 155, 154), (116, 132, 151, 156), (130, 114, 157, 153), (112, 128, 152, 158), (126, 110, 159, 155), (124, 108, 160, 150), (106, 122, 154, 161), (108, 116, 156, 160), (114, 112, 158, 157), (110, 106, 161, 159), (100, 92, 162, 163), (96, 98, 165, 164), (90, 94, 167, 166), (84, 100, 163, 168), (98, 82, 169, 165), (80, 96, 164, 170), (94, 78, 171, 167), (92, 76, 172, 162), (74, 90, 166, 173), (76, 84, 168, 172), (82, 80, 170, 169), (78, 74, 173, 171), (156, 151, 150, 160), (158, 152, 153, 157), (161, 154, 155, 159), (168, 163, 162, 172), (170, 164, 165, 169), (173, 166, 167, 171)])
me_cube.materials.append(mat_schrank)
me_cube.use_remesh_preserve_volume = False
me_cube.use_remesh_preserve_attributes = False
me_cube.use_mirror_vertex_groups = False
me_cube.update()

# ---- objects
ob_cube_019 = bpy.data.objects.new('Cube.019', me_cube_019)
ob_cube_018 = bpy.data.objects.new('Cube.018', me_cube_018)
ob_cube_017 = bpy.data.objects.new('Cube.017', me_cube_017)
ob_cube_016 = bpy.data.objects.new('Cube.016', me_cube_016)
ob_cube_015 = bpy.data.objects.new('Cube.015', me_cube_015)
ob_cube_014 = bpy.data.objects.new('Cube.014', me_cube_014)
ob_cube_013 = bpy.data.objects.new('Cube.013', me_cube_013)
ob_cube_012 = bpy.data.objects.new('Cube.012', me_cube_012)
ob_cube_011 = bpy.data.objects.new('Cube.011', me_cube_011)
ob_cube_010 = bpy.data.objects.new('Cube.010', me_cube_010)
ob_cube_009 = bpy.data.objects.new('Cube.009', me_cube_009)
ob_cube_008 = bpy.data.objects.new('Cube.008', me_cube_008)
ob_cube_007 = bpy.data.objects.new('Cube.007', me_cube_007)
ob_cube_006 = bpy.data.objects.new('Cube.006', me_cube_006)
ob_cube_005 = bpy.data.objects.new('Cube.005', me_cube_005)
ob_cube_004 = bpy.data.objects.new('Cube.004', me_cube_004)
ob_cube_003 = bpy.data.objects.new('Cube.003', me_cube_003)
ob_cube_002 = bpy.data.objects.new('Cube.002', me_cube_002)
ob_cube_001 = bpy.data.objects.new('Cube.001', me_cube_001)
ob_cube = bpy.data.objects.new('Cube', me_cube)
ob_lamp = bpy.data.objects.new('Lamp', light_lamp)
ob_camera = bpy.data.objects.new('Camera', cam_camera)

# ---- transforms, parenting, visibility, modifiers, constraints
ob_cube_019.location = (0.001, -0.2809, 0.308)
ob_cube_019.scale = (0.167, 0.002, 0.6485)
ob_cube_019.empty_display_type = 'ARROWS'
ob_cube_019.lineart.crease_threshold = 0.0
ob_cube_018.location = (-0.25, -0.304, 0.021)
ob_cube_018.rotation_euler = (0.0, 1.571, 0.0)
ob_cube_018.scale = (0.055, 0.0055, 0.008)
ob_cube_018.empty_display_type = 'ARROWS'
ob_cube_018.lineart.crease_threshold = 0.0
ob_cube_017.location = (-0.193, -0.304, 0.021)
ob_cube_017.rotation_euler = (0.0, 1.571, 0.0)
ob_cube_017.scale = (0.055, 0.0055, 0.008)
ob_cube_017.empty_display_type = 'ARROWS'
ob_cube_017.lineart.crease_threshold = 0.0
ob_cube_016.location = (0.254, -0.304, 0.021)
ob_cube_016.rotation_euler = (0.0, 1.571, 0.0)
ob_cube_016.scale = (0.055, 0.0055, 0.008)
ob_cube_016.empty_display_type = 'ARROWS'
ob_cube_016.lineart.crease_threshold = 0.0
ob_cube_015.location = (0.45, -0.3038, -0.646)
ob_cube_015.scale = (0.055, 0.0055, 0.008)
ob_cube_015.empty_display_type = 'ARROWS'
ob_cube_015.lineart.crease_threshold = 0.0
ob_cube_014.location = (0.001, -0.304, -0.646)
ob_cube_014.scale = (0.055, 0.0055, 0.008)
ob_cube_014.empty_display_type = 'ARROWS'
ob_cube_014.lineart.crease_threshold = 0.0
ob_cube_013.location = (-0.446, -0.304, -0.646)
ob_cube_013.scale = (0.055, 0.0055, 0.008)
ob_cube_013.empty_display_type = 'ARROWS'
ob_cube_013.lineart.crease_threshold = 0.0
ob_cube_012.location = (-0.446, -0.304, -0.447)
ob_cube_012.scale = (0.055, 0.0055, 0.008)
ob_cube_012.empty_display_type = 'ARROWS'
ob_cube_012.lineart.crease_threshold = 0.0
ob_cube_011.location = (0.001, -0.304, -0.447)
ob_cube_011.scale = (0.055, 0.0055, 0.008)
ob_cube_011.empty_display_type = 'ARROWS'
ob_cube_011.lineart.crease_threshold = 0.0
ob_cube_010.location = (0.45, -0.304, -0.447)
ob_cube_010.scale = (0.055, 0.0055, 0.008)
ob_cube_010.empty_display_type = 'ARROWS'
ob_cube_010.lineart.crease_threshold = 0.0
ob_cube_009.location = (0.4504, -0.269, -0.74)
ob_cube_009.scale = (0.222, 0.009, 0.194)
ob_cube_009.empty_display_type = 'ARROWS'
ob_cube_009.lineart.crease_threshold = 0.0
_m = ob_cube_009.modifiers.new('Subsurf', 'SUBSURF')
_m.uv_smooth = 'PRESERVE_CORNERS'
_m.levels = 3
_m.render_levels = 3
_m.show_only_control_edges = False
ob_cube_008.location = (0.001, -0.269, -0.74)
ob_cube_008.scale = (0.22, 0.009, 0.194)
ob_cube_008.empty_display_type = 'ARROWS'
ob_cube_008.lineart.crease_threshold = 0.0
_m = ob_cube_008.modifiers.new('Subsurf', 'SUBSURF')
_m.uv_smooth = 'PRESERVE_CORNERS'
_m.levels = 3
_m.render_levels = 3
_m.show_only_control_edges = False
ob_cube_007.location = (-0.4461, -0.269, -0.74)
ob_cube_007.scale = (0.222, 0.009, 0.194)
ob_cube_007.empty_display_type = 'ARROWS'
ob_cube_007.lineart.crease_threshold = 0.0
_m = ob_cube_007.modifiers.new('Subsurf', 'SUBSURF')
_m.uv_smooth = 'PRESERVE_CORNERS'
_m.levels = 3
_m.render_levels = 3
_m.show_only_control_edges = False
ob_cube_006.location = (0.4504, -0.269, -0.4466)
ob_cube_006.scale = (0.222, 0.009, 0.095)
ob_cube_006.empty_display_type = 'ARROWS'
ob_cube_006.lineart.crease_threshold = 0.0
_m = ob_cube_006.modifiers.new('Subsurf', 'SUBSURF')
_m.uv_smooth = 'PRESERVE_CORNERS'
_m.levels = 3
_m.render_levels = 3
_m.show_only_control_edges = False
ob_cube_005.location = (0.001, -0.269, -0.4466)
ob_cube_005.scale = (0.22, 0.009, 0.095)
ob_cube_005.empty_display_type = 'ARROWS'
ob_cube_005.lineart.crease_threshold = 0.0
_m = ob_cube_005.modifiers.new('Subsurf', 'SUBSURF')
_m.uv_smooth = 'PRESERVE_CORNERS'
_m.levels = 3
_m.render_levels = 3
_m.show_only_control_edges = False
ob_cube_004.location = (-0.4461, -0.269, -0.4466)
ob_cube_004.scale = (0.222, 0.009, 0.095)
ob_cube_004.empty_display_type = 'ARROWS'
ob_cube_004.lineart.crease_threshold = 0.0
_m = ob_cube_004.modifiers.new('Subsurf', 'SUBSURF')
_m.uv_smooth = 'PRESERVE_CORNERS'
_m.levels = 3
_m.render_levels = 3
_m.show_only_control_edges = False
ob_cube_003.location = (0.4505, -0.2694, 0.3077)
ob_cube_003.scale = (0.222, 0.009, 0.6525)
ob_cube_003.empty_display_type = 'ARROWS'
ob_cube_003.lineart.crease_threshold = 0.0
_m = ob_cube_003.modifiers.new('Subsurf', 'SUBSURF')
_m.uv_smooth = 'PRESERVE_CORNERS'
_m.levels = 3
_m.render_levels = 3
_m.show_only_control_edges = False
ob_cube_002.location = (0.001459, -0.269, 0.3077)
ob_cube_002.scale = (0.22, 0.009, 0.6525)
ob_cube_002.empty_display_type = 'ARROWS'
ob_cube_002.lineart.crease_threshold = 0.0
_m = ob_cube_002.modifiers.new('Subsurf', 'SUBSURF')
_m.uv_smooth = 'PRESERVE_CORNERS'
_m.quality = 2
_m.levels = 2
_m.show_only_control_edges = False
ob_cube_001.location = (-0.4461, -0.269, 0.3077)
ob_cube_001.scale = (0.222, 0.009, 0.6525)
ob_cube_001.empty_display_type = 'ARROWS'
ob_cube_001.lineart.crease_threshold = 0.0
_m = ob_cube_001.modifiers.new('Subsurf', 'SUBSURF')
_m.uv_smooth = 'PRESERVE_CORNERS'
_m.levels = 3
_m.render_levels = 3
_m.show_only_control_edges = False
ob_cube.location = (0.0, 0.0, 0.0)
ob_cube.scale = (0.68, 0.26, 0.995)
ob_cube.lock_rotations_4d = False
ob_cube.empty_display_type = 'ARROWS'
ob_cube.lineart.crease_threshold = 0.0
ob_lamp.location = (3.465, -0.9299, 0.6939)
ob_lamp.rotation_euler = (0.6503, 0.05522, 1.866)
ob_lamp.lock_rotations_4d = False
ob_lamp.empty_display_type = 'ARROWS'
ob_lamp.color = (0.0, 0.0, 0.0, 0.0)
ob_lamp.lineart.crease_threshold = 0.0
ob_camera.location = (3.719, -2.373, 1.69)
ob_camera.rotation_euler = (1.195, -0.02203, 1.046)
ob_camera.lock_rotations_4d = False
ob_camera.empty_display_type = 'ARROWS'
ob_camera.color = (0.0, 0.0, 0.0, 0.0)
ob_camera.display_type = 'WIRE'
ob_camera.lineart.crease_threshold = 0.0

# ---- collection membership
col_collection_1.objects.link(ob_cube_019)
col_collection_1.objects.link(ob_cube_018)
col_collection_1.objects.link(ob_cube_017)
col_collection_1.objects.link(ob_cube_016)
col_collection_1.objects.link(ob_cube_015)
col_collection_1.objects.link(ob_cube_014)
col_collection_1.objects.link(ob_cube_013)
col_collection_1.objects.link(ob_cube_012)
col_collection_1.objects.link(ob_cube_011)
col_collection_1.objects.link(ob_cube_010)
col_collection_1.objects.link(ob_cube_009)
col_collection_1.objects.link(ob_cube_008)
col_collection_1.objects.link(ob_cube_007)
col_collection_1.objects.link(ob_cube_006)
col_collection_1.objects.link(ob_cube_005)
col_collection_1.objects.link(ob_cube_004)
col_collection_1.objects.link(ob_cube_003)
col_collection_1.objects.link(ob_cube_002)
col_collection_1.objects.link(ob_cube_001)
col_collection_1.objects.link(ob_cube)
col_collection_1.objects.link(ob_lamp)
col_collection_1.objects.link(ob_camera)

# ---- scene / render settings (as saved in the file)
scene.camera = ob_camera
scene.frame_start = 1; scene.frame_end = 250; scene.frame_set(1)
scene.render.engine = 'BLENDER_EEVEE_NEXT'
scene.render.image_settings.color_mode = 'RGB'
scene.render.image_settings.compression = 90
scene.render.resolution_percentage = 50
scene.render.dither_intensity = 0.0
scene.render.bake_margin = 2
scene.render.bake_bias = 0.0
scene.cycles.use_denoising = False
scene.cycles.samples = 10
scene.cycles.sampling_pattern = 'TABULATED_SOBOL'
scene.cycles.light_sampling_threshold = 0.0
scene.cycles.use_adaptive_sampling = False
scene.cycles.use_light_tree = False
scene.cycles.blur_glossy = 0.0
scene.cycles.volume_bounces = 1
scene.cycles.pixel_filter_type = 'GAUSSIAN'
scene.cycles.sample_clamp_indirect = 0.0
scene.view_settings.view_transform = 'Standard'
bpy.context.view_layer.update()
